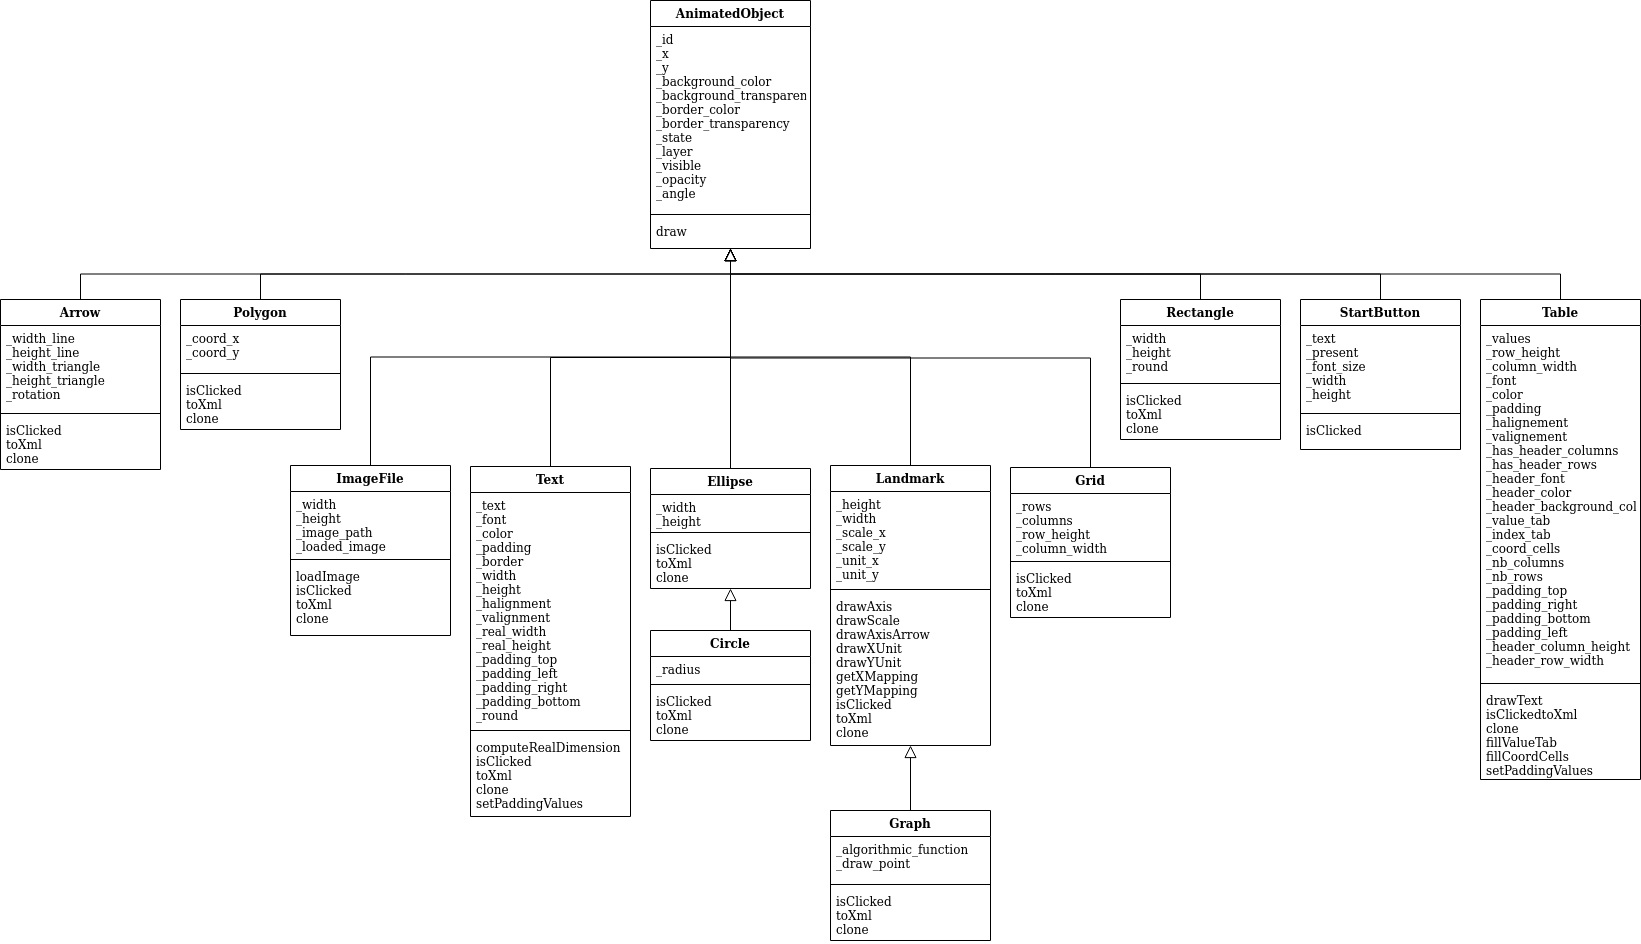

The diagram above was exported from draw.io. Its source (the exported page's mxGraphModel, read from the mxfile embedded in the PNG):
<mxGraphModel dx="1723" dy="1850" grid="1" gridSize="10" guides="1" tooltips="1" connect="1" arrows="1" fold="1" page="1" pageScale="1" pageWidth="827" pageHeight="1169" background="#ffffff" math="0" shadow="0">
  <root>
    <mxCell id="0" />
    <mxCell id="1" parent="0" />
    <mxCell id="6" value="AnimatedObject" style="swimlane;fontStyle=1;align=center;verticalAlign=top;childLayout=stackLayout;horizontal=1;startSize=26;horizontalStack=0;resizeParent=1;resizeParentMax=0;resizeLast=0;collapsible=1;marginBottom=0;swimlaneFillColor=#ffffff;" parent="1" vertex="1">
      <mxGeometry x="130" y="-210" width="160" height="248" as="geometry" />
    </mxCell>
    <mxCell id="7" value="_id&#10;_x&#10;_y&#10;_background_color&#10;_background_transparent&#10;_border_color&#10;_border_transparency&#10;_state&#10;_layer&#10;_visible&#10;_opacity&#10;_angle&#10;" style="text;strokeColor=none;fillColor=none;align=left;verticalAlign=top;spacingLeft=4;spacingRight=4;overflow=hidden;rotatable=0;points=[[0,0.5],[1,0.5]];portConstraint=eastwest;" parent="6" vertex="1">
      <mxGeometry y="26" width="160" height="184" as="geometry" />
    </mxCell>
    <mxCell id="8" value="" style="line;strokeWidth=1;fillColor=none;align=left;verticalAlign=middle;spacingTop=-1;spacingLeft=3;spacingRight=3;rotatable=0;labelPosition=right;points=[];portConstraint=eastwest;" parent="6" vertex="1">
      <mxGeometry y="210" width="160" height="8" as="geometry" />
    </mxCell>
    <mxCell id="9" value="draw" style="text;strokeColor=none;fillColor=none;align=left;verticalAlign=top;spacingLeft=4;spacingRight=4;overflow=hidden;rotatable=0;points=[[0,0.5],[1,0.5]];portConstraint=eastwest;" parent="6" vertex="1">
      <mxGeometry y="218" width="160" height="30" as="geometry" />
    </mxCell>
    <mxCell id="53" style="edgeStyle=orthogonalEdgeStyle;rounded=0;html=1;jettySize=auto;orthogonalLoop=1;endArrow=block;endFill=0;exitX=0.5;exitY=0;endSize=10;" parent="1" source="15" target="19" edge="1">
      <mxGeometry relative="1" as="geometry" />
    </mxCell>
    <mxCell id="15" value="Circle" style="swimlane;fontStyle=1;align=center;verticalAlign=top;childLayout=stackLayout;horizontal=1;startSize=26;horizontalStack=0;resizeParent=1;resizeParentMax=0;resizeLast=0;collapsible=1;marginBottom=0;swimlaneFillColor=#ffffff;" parent="1" vertex="1">
      <mxGeometry x="130" y="420" width="160" height="110" as="geometry" />
    </mxCell>
    <mxCell id="16" value="_radius" style="text;strokeColor=none;fillColor=none;align=left;verticalAlign=top;spacingLeft=4;spacingRight=4;overflow=hidden;rotatable=0;points=[[0,0.5],[1,0.5]];portConstraint=eastwest;" parent="15" vertex="1">
      <mxGeometry y="26" width="160" height="24" as="geometry" />
    </mxCell>
    <mxCell id="17" value="" style="line;strokeWidth=1;fillColor=none;align=left;verticalAlign=middle;spacingTop=-1;spacingLeft=3;spacingRight=3;rotatable=0;labelPosition=right;points=[];portConstraint=eastwest;" parent="15" vertex="1">
      <mxGeometry y="50" width="160" height="8" as="geometry" />
    </mxCell>
    <mxCell id="18" value="isClicked&#10;toXml&#10;clone" style="text;strokeColor=none;fillColor=none;align=left;verticalAlign=top;spacingLeft=4;spacingRight=4;overflow=hidden;rotatable=0;points=[[0,0.5],[1,0.5]];portConstraint=eastwest;" parent="15" vertex="1">
      <mxGeometry y="58" width="160" height="52" as="geometry" />
    </mxCell>
    <mxCell id="60" style="edgeStyle=orthogonalEdgeStyle;rounded=0;html=1;endArrow=block;endFill=0;jettySize=auto;orthogonalLoop=1;exitX=0.5;exitY=0;endSize=10;" parent="1" source="19" target="6" edge="1">
      <mxGeometry relative="1" as="geometry" />
    </mxCell>
    <mxCell id="19" value="Ellipse" style="swimlane;fontStyle=1;align=center;verticalAlign=top;childLayout=stackLayout;horizontal=1;startSize=26;horizontalStack=0;resizeParent=1;resizeParentMax=0;resizeLast=0;collapsible=1;marginBottom=0;swimlaneFillColor=#ffffff;" parent="1" vertex="1">
      <mxGeometry x="130" y="258" width="160" height="120" as="geometry" />
    </mxCell>
    <mxCell id="20" value="_width&#10;_height" style="text;strokeColor=none;fillColor=none;align=left;verticalAlign=top;spacingLeft=4;spacingRight=4;overflow=hidden;rotatable=0;points=[[0,0.5],[1,0.5]];portConstraint=eastwest;" parent="19" vertex="1">
      <mxGeometry y="26" width="160" height="34" as="geometry" />
    </mxCell>
    <mxCell id="21" value="" style="line;strokeWidth=1;fillColor=none;align=left;verticalAlign=middle;spacingTop=-1;spacingLeft=3;spacingRight=3;rotatable=0;labelPosition=right;points=[];portConstraint=eastwest;" parent="19" vertex="1">
      <mxGeometry y="60" width="160" height="8" as="geometry" />
    </mxCell>
    <mxCell id="22" value="isClicked&#10;toXml&#10;clone" style="text;strokeColor=none;fillColor=none;align=left;verticalAlign=top;spacingLeft=4;spacingRight=4;overflow=hidden;rotatable=0;points=[[0,0.5],[1,0.5]];portConstraint=eastwest;" parent="19" vertex="1">
      <mxGeometry y="68" width="160" height="52" as="geometry" />
    </mxCell>
    <mxCell id="59" style="edgeStyle=orthogonalEdgeStyle;rounded=0;html=1;endArrow=block;endFill=0;jettySize=auto;orthogonalLoop=1;exitX=0.5;exitY=0;endSize=10;" parent="1" source="23" target="6" edge="1">
      <mxGeometry relative="1" as="geometry" />
    </mxCell>
    <mxCell id="23" value="Grid" style="swimlane;fontStyle=1;align=center;verticalAlign=top;childLayout=stackLayout;horizontal=1;startSize=26;horizontalStack=0;resizeParent=1;resizeParentMax=0;resizeLast=0;collapsible=1;marginBottom=0;swimlaneFillColor=#ffffff;" parent="1" vertex="1">
      <mxGeometry x="490" y="257" width="160" height="150" as="geometry" />
    </mxCell>
    <mxCell id="24" value="_rows&#10;_columns&#10;_row_height&#10;_column_width" style="text;strokeColor=none;fillColor=none;align=left;verticalAlign=top;spacingLeft=4;spacingRight=4;overflow=hidden;rotatable=0;points=[[0,0.5],[1,0.5]];portConstraint=eastwest;" parent="23" vertex="1">
      <mxGeometry y="26" width="160" height="64" as="geometry" />
    </mxCell>
    <mxCell id="25" value="" style="line;strokeWidth=1;fillColor=none;align=left;verticalAlign=middle;spacingTop=-1;spacingLeft=3;spacingRight=3;rotatable=0;labelPosition=right;points=[];portConstraint=eastwest;" parent="23" vertex="1">
      <mxGeometry y="90" width="160" height="8" as="geometry" />
    </mxCell>
    <mxCell id="26" value="isClicked&#10;toXml&#10;clone" style="text;strokeColor=none;fillColor=none;align=left;verticalAlign=top;spacingLeft=4;spacingRight=4;overflow=hidden;rotatable=0;points=[[0,0.5],[1,0.5]];portConstraint=eastwest;" parent="23" vertex="1">
      <mxGeometry y="98" width="160" height="52" as="geometry" />
    </mxCell>
    <mxCell id="57" style="edgeStyle=orthogonalEdgeStyle;rounded=0;html=1;endArrow=block;endFill=0;jettySize=auto;orthogonalLoop=1;endSize=10;exitX=0.5;exitY=0;" parent="1" source="28" target="6" edge="1">
      <mxGeometry relative="1" as="geometry">
        <mxPoint x="460" y="180" as="targetPoint" />
      </mxGeometry>
    </mxCell>
    <mxCell id="28" value="ImageFile" style="swimlane;fontStyle=1;align=center;verticalAlign=top;childLayout=stackLayout;horizontal=1;startSize=26;horizontalStack=0;resizeParent=1;resizeParentMax=0;resizeLast=0;collapsible=1;marginBottom=0;swimlaneFillColor=#ffffff;" parent="1" vertex="1">
      <mxGeometry x="-230" y="255" width="160" height="170" as="geometry" />
    </mxCell>
    <mxCell id="29" value="_width&#10;_height&#10;_image_path&#10;_loaded_image&#10;" style="text;strokeColor=none;fillColor=none;align=left;verticalAlign=top;spacingLeft=4;spacingRight=4;overflow=hidden;rotatable=0;points=[[0,0.5],[1,0.5]];portConstraint=eastwest;" parent="28" vertex="1">
      <mxGeometry y="26" width="160" height="64" as="geometry" />
    </mxCell>
    <mxCell id="30" value="" style="line;strokeWidth=1;fillColor=none;align=left;verticalAlign=middle;spacingTop=-1;spacingLeft=3;spacingRight=3;rotatable=0;labelPosition=right;points=[];portConstraint=eastwest;" parent="28" vertex="1">
      <mxGeometry y="90" width="160" height="8" as="geometry" />
    </mxCell>
    <mxCell id="31" value="loadImage&#10;isClicked&#10;toXml&#10;clone" style="text;strokeColor=none;fillColor=none;align=left;verticalAlign=top;spacingLeft=4;spacingRight=4;overflow=hidden;rotatable=0;points=[[0,0.5],[1,0.5]];portConstraint=eastwest;" parent="28" vertex="1">
      <mxGeometry y="98" width="160" height="72" as="geometry" />
    </mxCell>
    <mxCell id="55" style="edgeStyle=orthogonalEdgeStyle;rounded=0;html=1;endArrow=block;endFill=0;jettySize=auto;orthogonalLoop=1;exitX=0.5;exitY=0;endSize=10;strokeWidth=1;" parent="1" source="32" target="6" edge="1">
      <mxGeometry relative="1" as="geometry" />
    </mxCell>
    <mxCell id="61" style="edgeStyle=orthogonalEdgeStyle;rounded=0;html=1;startSize=7;endArrow=block;endFill=0;endSize=10;jettySize=auto;orthogonalLoop=1;exitX=0.5;exitY=0;" parent="1" source="36" target="6" edge="1">
      <mxGeometry relative="1" as="geometry" />
    </mxCell>
    <mxCell id="36" value="Polygon" style="swimlane;fontStyle=1;align=center;verticalAlign=top;childLayout=stackLayout;horizontal=1;startSize=26;horizontalStack=0;resizeParent=1;resizeParentMax=0;resizeLast=0;collapsible=1;marginBottom=0;swimlaneFillColor=#ffffff;" parent="1" vertex="1">
      <mxGeometry x="-340" y="89" width="160" height="130" as="geometry" />
    </mxCell>
    <mxCell id="37" value="_coord_x&#10;_coord_y" style="text;strokeColor=none;fillColor=none;align=left;verticalAlign=top;spacingLeft=4;spacingRight=4;overflow=hidden;rotatable=0;points=[[0,0.5],[1,0.5]];portConstraint=eastwest;" parent="36" vertex="1">
      <mxGeometry y="26" width="160" height="44" as="geometry" />
    </mxCell>
    <mxCell id="38" value="" style="line;strokeWidth=1;fillColor=none;align=left;verticalAlign=middle;spacingTop=-1;spacingLeft=3;spacingRight=3;rotatable=0;labelPosition=right;points=[];portConstraint=eastwest;" parent="36" vertex="1">
      <mxGeometry y="70" width="160" height="8" as="geometry" />
    </mxCell>
    <mxCell id="39" value="isClicked&#10;toXml&#10;clone" style="text;strokeColor=none;fillColor=none;align=left;verticalAlign=top;spacingLeft=4;spacingRight=4;overflow=hidden;rotatable=0;points=[[0,0.5],[1,0.5]];portConstraint=eastwest;" parent="36" vertex="1">
      <mxGeometry y="78" width="160" height="52" as="geometry" />
    </mxCell>
    <mxCell id="63" style="edgeStyle=orthogonalEdgeStyle;rounded=0;html=1;startSize=7;endArrow=block;endFill=0;endSize=10;jettySize=auto;orthogonalLoop=1;strokeWidth=1;exitX=0.5;exitY=0;" parent="1" source="40" target="6" edge="1">
      <mxGeometry relative="1" as="geometry" />
    </mxCell>
    <mxCell id="40" value="Rectangle" style="swimlane;fontStyle=1;align=center;verticalAlign=top;childLayout=stackLayout;horizontal=1;startSize=26;horizontalStack=0;resizeParent=1;resizeParentMax=0;resizeLast=0;collapsible=1;marginBottom=0;swimlaneFillColor=#ffffff;" parent="1" vertex="1">
      <mxGeometry x="600" y="89" width="160" height="140" as="geometry" />
    </mxCell>
    <mxCell id="41" value="_width&#10;_height&#10;_round" style="text;strokeColor=none;fillColor=none;align=left;verticalAlign=top;spacingLeft=4;spacingRight=4;overflow=hidden;rotatable=0;points=[[0,0.5],[1,0.5]];portConstraint=eastwest;" parent="40" vertex="1">
      <mxGeometry y="26" width="160" height="54" as="geometry" />
    </mxCell>
    <mxCell id="42" value="" style="line;strokeWidth=1;fillColor=none;align=left;verticalAlign=middle;spacingTop=-1;spacingLeft=3;spacingRight=3;rotatable=0;labelPosition=right;points=[];portConstraint=eastwest;" parent="40" vertex="1">
      <mxGeometry y="80" width="160" height="8" as="geometry" />
    </mxCell>
    <mxCell id="43" value="isClicked&#10;toXml&#10;clone" style="text;strokeColor=none;fillColor=none;align=left;verticalAlign=top;spacingLeft=4;spacingRight=4;overflow=hidden;rotatable=0;points=[[0,0.5],[1,0.5]];portConstraint=eastwest;" parent="40" vertex="1">
      <mxGeometry y="88" width="160" height="52" as="geometry" />
    </mxCell>
    <mxCell id="44" value="StartButton" style="swimlane;fontStyle=1;align=center;verticalAlign=top;childLayout=stackLayout;horizontal=1;startSize=26;horizontalStack=0;resizeParent=1;resizeParentMax=0;resizeLast=0;collapsible=1;marginBottom=0;swimlaneFillColor=#ffffff;" parent="1" vertex="1">
      <mxGeometry x="780" y="89" width="160" height="150" as="geometry" />
    </mxCell>
    <mxCell id="45" value="_text&#10;_present&#10;_font_size&#10;_width&#10;_height&#10;" style="text;strokeColor=none;fillColor=none;align=left;verticalAlign=top;spacingLeft=4;spacingRight=4;overflow=hidden;rotatable=0;points=[[0,0.5],[1,0.5]];portConstraint=eastwest;" parent="44" vertex="1">
      <mxGeometry y="26" width="160" height="84" as="geometry" />
    </mxCell>
    <mxCell id="46" value="" style="line;strokeWidth=1;fillColor=none;align=left;verticalAlign=middle;spacingTop=-1;spacingLeft=3;spacingRight=3;rotatable=0;labelPosition=right;points=[];portConstraint=eastwest;" parent="44" vertex="1">
      <mxGeometry y="110" width="160" height="8" as="geometry" />
    </mxCell>
    <mxCell id="47" value="isClicked" style="text;strokeColor=none;fillColor=none;align=left;verticalAlign=top;spacingLeft=4;spacingRight=4;overflow=hidden;rotatable=0;points=[[0,0.5],[1,0.5]];portConstraint=eastwest;" parent="44" vertex="1">
      <mxGeometry y="118" width="160" height="32" as="geometry" />
    </mxCell>
    <mxCell id="56" style="edgeStyle=orthogonalEdgeStyle;rounded=0;html=1;endArrow=block;endFill=0;jettySize=auto;orthogonalLoop=1;endSize=10;startSize=7;exitX=0.5;exitY=0;" parent="1" source="48" target="6" edge="1">
      <mxGeometry relative="1" as="geometry" />
    </mxCell>
    <mxCell id="48" value="Text" style="swimlane;fontStyle=1;align=center;verticalAlign=top;childLayout=stackLayout;horizontal=1;startSize=26;horizontalStack=0;resizeParent=1;resizeParentMax=0;resizeLast=0;collapsible=1;marginBottom=0;swimlaneFillColor=#ffffff;" parent="1" vertex="1">
      <mxGeometry x="-50" y="256" width="160" height="350" as="geometry" />
    </mxCell>
    <mxCell id="49" value="_text&#10;_font&#10;_color&#10;_padding&#10;_border&#10;_width&#10;_height&#10;_halignment&#10;_valignment&#10;_real_width&#10;_real_height&#10;_padding_top&#10;_padding_left&#10;_padding_right&#10;_padding_bottom&#10;_round" style="text;strokeColor=none;fillColor=none;align=left;verticalAlign=top;spacingLeft=4;spacingRight=4;overflow=hidden;rotatable=0;points=[[0,0.5],[1,0.5]];portConstraint=eastwest;" parent="48" vertex="1">
      <mxGeometry y="26" width="160" height="234" as="geometry" />
    </mxCell>
    <mxCell id="50" value="" style="line;strokeWidth=1;fillColor=none;align=left;verticalAlign=middle;spacingTop=-1;spacingLeft=3;spacingRight=3;rotatable=0;labelPosition=right;points=[];portConstraint=eastwest;" parent="48" vertex="1">
      <mxGeometry y="260" width="160" height="8" as="geometry" />
    </mxCell>
    <mxCell id="51" value="computeRealDimension&#10;isClicked&#10;toXml&#10;clone&#10;setPaddingValues&#10;&#10;" style="text;strokeColor=none;fillColor=none;align=left;verticalAlign=top;spacingLeft=4;spacingRight=4;overflow=hidden;rotatable=0;points=[[0,0.5],[1,0.5]];portConstraint=eastwest;" parent="48" vertex="1">
      <mxGeometry y="268" width="160" height="82" as="geometry" />
    </mxCell>
    <mxCell id="65PkX_Fdd8VbFMlZ70Q6-65" style="edgeStyle=orthogonalEdgeStyle;rounded=0;html=1;startSize=7;endArrow=block;endFill=0;endSize=10;jettySize=auto;orthogonalLoop=1;strokeWidth=1;exitX=0.5;exitY=0;exitDx=0;exitDy=0;" edge="1" parent="1" source="44">
      <mxGeometry relative="1" as="geometry">
        <mxPoint x="680" y="89" as="sourcePoint" />
        <mxPoint x="210.00000000000023" y="38" as="targetPoint" />
      </mxGeometry>
    </mxCell>
    <mxCell id="65PkX_Fdd8VbFMlZ70Q6-66" value="Arrow" style="swimlane;fontStyle=1;align=center;verticalAlign=top;childLayout=stackLayout;horizontal=1;startSize=26;horizontalStack=0;resizeParent=1;resizeParentMax=0;resizeLast=0;collapsible=1;marginBottom=0;swimlaneFillColor=#ffffff;" vertex="1" parent="1">
      <mxGeometry x="-520" y="89" width="160" height="170" as="geometry" />
    </mxCell>
    <mxCell id="65PkX_Fdd8VbFMlZ70Q6-67" value="_width_line&#10;_height_line&#10;_width_triangle&#10;_height_triangle&#10;_rotation&#10;" style="text;strokeColor=none;fillColor=none;align=left;verticalAlign=top;spacingLeft=4;spacingRight=4;overflow=hidden;rotatable=0;points=[[0,0.5],[1,0.5]];portConstraint=eastwest;" vertex="1" parent="65PkX_Fdd8VbFMlZ70Q6-66">
      <mxGeometry y="26" width="160" height="84" as="geometry" />
    </mxCell>
    <mxCell id="65PkX_Fdd8VbFMlZ70Q6-68" value="" style="line;strokeWidth=1;fillColor=none;align=left;verticalAlign=middle;spacingTop=-1;spacingLeft=3;spacingRight=3;rotatable=0;labelPosition=right;points=[];portConstraint=eastwest;" vertex="1" parent="65PkX_Fdd8VbFMlZ70Q6-66">
      <mxGeometry y="110" width="160" height="8" as="geometry" />
    </mxCell>
    <mxCell id="65PkX_Fdd8VbFMlZ70Q6-69" value="isClicked&#10;toXml&#10;clone" style="text;strokeColor=none;fillColor=none;align=left;verticalAlign=top;spacingLeft=4;spacingRight=4;overflow=hidden;rotatable=0;points=[[0,0.5],[1,0.5]];portConstraint=eastwest;" vertex="1" parent="65PkX_Fdd8VbFMlZ70Q6-66">
      <mxGeometry y="118" width="160" height="52" as="geometry" />
    </mxCell>
    <mxCell id="65PkX_Fdd8VbFMlZ70Q6-71" style="edgeStyle=orthogonalEdgeStyle;rounded=0;html=1;startSize=7;endArrow=block;endFill=0;endSize=10;jettySize=auto;orthogonalLoop=1;exitX=0.5;exitY=0;exitDx=0;exitDy=0;" edge="1" parent="1" source="65PkX_Fdd8VbFMlZ70Q6-66">
      <mxGeometry relative="1" as="geometry">
        <mxPoint x="-250" y="97" as="sourcePoint" />
        <mxPoint x="210" y="38" as="targetPoint" />
      </mxGeometry>
    </mxCell>
    <mxCell id="65PkX_Fdd8VbFMlZ70Q6-72" style="edgeStyle=orthogonalEdgeStyle;rounded=0;html=1;endArrow=block;endFill=0;jettySize=auto;orthogonalLoop=1;endSize=10;strokeWidth=1;entryX=0.5;entryY=1;entryDx=0;entryDy=0;exitX=0.5;exitY=0;exitDx=0;exitDy=0;" edge="1" parent="1" source="65PkX_Fdd8VbFMlZ70Q6-73" target="32">
      <mxGeometry relative="1" as="geometry">
        <mxPoint x="390" y="640" as="sourcePoint" />
        <mxPoint x="390" y="540" as="targetPoint" />
      </mxGeometry>
    </mxCell>
    <mxCell id="32" value="Landmark" style="swimlane;fontStyle=1;align=center;verticalAlign=top;childLayout=stackLayout;horizontal=1;startSize=26;horizontalStack=0;resizeParent=1;resizeParentMax=0;resizeLast=0;collapsible=1;marginBottom=0;swimlaneFillColor=#ffffff;" parent="1" vertex="1">
      <mxGeometry x="310" y="255" width="160" height="280" as="geometry" />
    </mxCell>
    <mxCell id="33" value="_height&#10;_width&#10;_scale_x&#10;_scale_y&#10;_unit_x&#10;_unit_y" style="text;strokeColor=none;fillColor=none;align=left;verticalAlign=top;spacingLeft=4;spacingRight=4;overflow=hidden;rotatable=0;points=[[0,0.5],[1,0.5]];portConstraint=eastwest;" parent="32" vertex="1">
      <mxGeometry y="26" width="160" height="94" as="geometry" />
    </mxCell>
    <mxCell id="34" value="" style="line;strokeWidth=1;fillColor=none;align=left;verticalAlign=middle;spacingTop=-1;spacingLeft=3;spacingRight=3;rotatable=0;labelPosition=right;points=[];portConstraint=eastwest;" parent="32" vertex="1">
      <mxGeometry y="120" width="160" height="8" as="geometry" />
    </mxCell>
    <mxCell id="35" value="drawAxis&#10;drawScale&#10;drawAxisArrow&#10;drawXUnit&#10;drawYUnit&#10;getXMapping&#10;getYMapping&#10;isClicked&#10;toXml&#10;clone" style="text;strokeColor=none;fillColor=none;align=left;verticalAlign=top;spacingLeft=4;spacingRight=4;overflow=hidden;rotatable=0;points=[[0,0.5],[1,0.5]];portConstraint=eastwest;" parent="32" vertex="1">
      <mxGeometry y="128" width="160" height="152" as="geometry" />
    </mxCell>
    <mxCell id="65PkX_Fdd8VbFMlZ70Q6-73" value="Graph" style="swimlane;fontStyle=1;align=center;verticalAlign=top;childLayout=stackLayout;horizontal=1;startSize=26;horizontalStack=0;resizeParent=1;resizeParentMax=0;resizeLast=0;collapsible=1;marginBottom=0;swimlaneFillColor=#ffffff;" vertex="1" parent="1">
      <mxGeometry x="310" y="600" width="160" height="130" as="geometry" />
    </mxCell>
    <mxCell id="65PkX_Fdd8VbFMlZ70Q6-74" value="_algorithmic_function&#10;_draw_point&#10;" style="text;strokeColor=none;fillColor=none;align=left;verticalAlign=top;spacingLeft=4;spacingRight=4;overflow=hidden;rotatable=0;points=[[0,0.5],[1,0.5]];portConstraint=eastwest;" vertex="1" parent="65PkX_Fdd8VbFMlZ70Q6-73">
      <mxGeometry y="26" width="160" height="44" as="geometry" />
    </mxCell>
    <mxCell id="65PkX_Fdd8VbFMlZ70Q6-75" value="" style="line;strokeWidth=1;fillColor=none;align=left;verticalAlign=middle;spacingTop=-1;spacingLeft=3;spacingRight=3;rotatable=0;labelPosition=right;points=[];portConstraint=eastwest;" vertex="1" parent="65PkX_Fdd8VbFMlZ70Q6-73">
      <mxGeometry y="70" width="160" height="8" as="geometry" />
    </mxCell>
    <mxCell id="65PkX_Fdd8VbFMlZ70Q6-76" value="isClicked&#10;toXml&#10;clone" style="text;strokeColor=none;fillColor=none;align=left;verticalAlign=top;spacingLeft=4;spacingRight=4;overflow=hidden;rotatable=0;points=[[0,0.5],[1,0.5]];portConstraint=eastwest;" vertex="1" parent="65PkX_Fdd8VbFMlZ70Q6-73">
      <mxGeometry y="78" width="160" height="52" as="geometry" />
    </mxCell>
    <mxCell id="65PkX_Fdd8VbFMlZ70Q6-77" value="Table" style="swimlane;fontStyle=1;align=center;verticalAlign=top;childLayout=stackLayout;horizontal=1;startSize=26;horizontalStack=0;resizeParent=1;resizeParentMax=0;resizeLast=0;collapsible=1;marginBottom=0;swimlaneFillColor=#ffffff;" vertex="1" parent="1">
      <mxGeometry x="960" y="89" width="160" height="480" as="geometry" />
    </mxCell>
    <mxCell id="65PkX_Fdd8VbFMlZ70Q6-78" value="_values&#10;_row_height&#10;_column_width&#10;_font&#10;_color&#10;_padding&#10;_halignement&#10;_valignement&#10;_has_header_columns&#10;_has_header_rows&#10;_header_font&#10;_header_color&#10;_header_background_color&#10;_value_tab&#10;_index_tab&#10;_coord_cells&#10;_nb_columns&#10;_nb_rows&#10;_padding_top&#10;_padding_right&#10;_padding_bottom&#10;_padding_left&#10;_header_column_height&#10;_header_row_width&#10;&#10;" style="text;strokeColor=none;fillColor=none;align=left;verticalAlign=top;spacingLeft=4;spacingRight=4;overflow=hidden;rotatable=0;points=[[0,0.5],[1,0.5]];portConstraint=eastwest;" vertex="1" parent="65PkX_Fdd8VbFMlZ70Q6-77">
      <mxGeometry y="26" width="160" height="354" as="geometry" />
    </mxCell>
    <mxCell id="65PkX_Fdd8VbFMlZ70Q6-79" value="" style="line;strokeWidth=1;fillColor=none;align=left;verticalAlign=middle;spacingTop=-1;spacingLeft=3;spacingRight=3;rotatable=0;labelPosition=right;points=[];portConstraint=eastwest;" vertex="1" parent="65PkX_Fdd8VbFMlZ70Q6-77">
      <mxGeometry y="380" width="160" height="8" as="geometry" />
    </mxCell>
    <mxCell id="65PkX_Fdd8VbFMlZ70Q6-80" value="drawText&#10;isClickedtoXml&#10;clone&#10;fillValueTab&#10;fillCoordCells&#10;setPaddingValues" style="text;strokeColor=none;fillColor=none;align=left;verticalAlign=top;spacingLeft=4;spacingRight=4;overflow=hidden;rotatable=0;points=[[0,0.5],[1,0.5]];portConstraint=eastwest;" vertex="1" parent="65PkX_Fdd8VbFMlZ70Q6-77">
      <mxGeometry y="388" width="160" height="92" as="geometry" />
    </mxCell>
    <mxCell id="65PkX_Fdd8VbFMlZ70Q6-81" style="edgeStyle=orthogonalEdgeStyle;rounded=0;html=1;startSize=7;endArrow=block;endFill=0;endSize=10;jettySize=auto;orthogonalLoop=1;strokeWidth=1;exitX=0.5;exitY=0;exitDx=0;exitDy=0;entryX=0.5;entryY=1;entryDx=0;entryDy=0;" edge="1" parent="1" source="65PkX_Fdd8VbFMlZ70Q6-77" target="6">
      <mxGeometry relative="1" as="geometry">
        <mxPoint x="870" y="99" as="sourcePoint" />
        <mxPoint x="220.00000000000023" y="48" as="targetPoint" />
      </mxGeometry>
    </mxCell>
  </root>
</mxGraphModel>